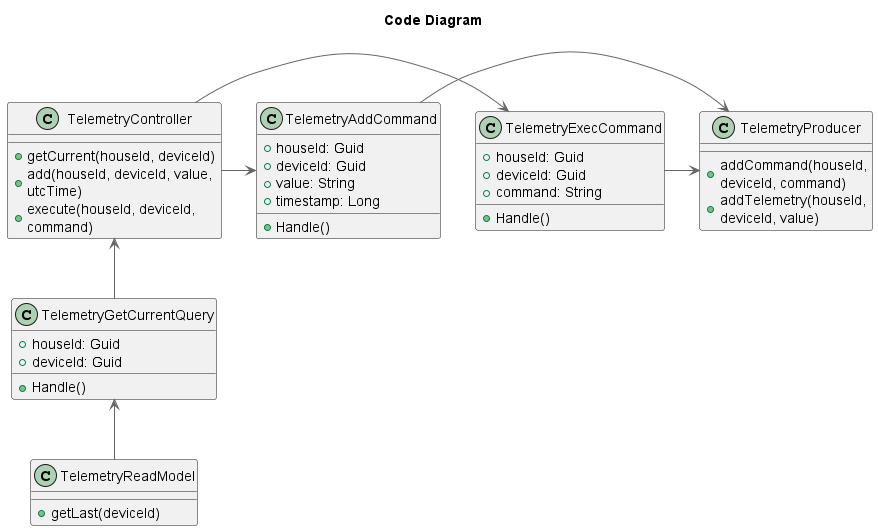

The diagram above was rendered by PlantUML. Its source (embedded in the PNG):
@startuml
title Code Diagram

!include https://raw.githubusercontent.com/plantuml-stdlib/C4-PlantUML/master/C4_Component.puml


class TelemetryController {
  + getCurrent(houseId, deviceId)
  + add(houseId, deviceId, value, utcTime)
  + execute(houseId, deviceId, command)
}

class TelemetryExecCommand {
  +houseId: Guid
  +deviceId: Guid
  +command: String

  +Handle()
}

class TelemetryAddCommand {
  +houseId: Guid
  +deviceId: Guid
  +value: String
  +timestamp: Long

  +Handle()
}

class TelemetryGetCurrentQuery {
  +houseId: Guid
  +deviceId: Guid

  +Handle()
}

class TelemetryReadModel {
  +getLast(deviceId)
}

class TelemetryProducer {
  + addCommand(houseId, deviceId, command)
  + addTelemetry(houseId, deviceId, value)
}


TelemetryController -> TelemetryExecCommand
TelemetryExecCommand -> TelemetryProducer

TelemetryController -> TelemetryAddCommand
TelemetryAddCommand -> TelemetryProducer

TelemetryController <-- TelemetryGetCurrentQuery
TelemetryGetCurrentQuery <-- TelemetryReadModel

@enduml